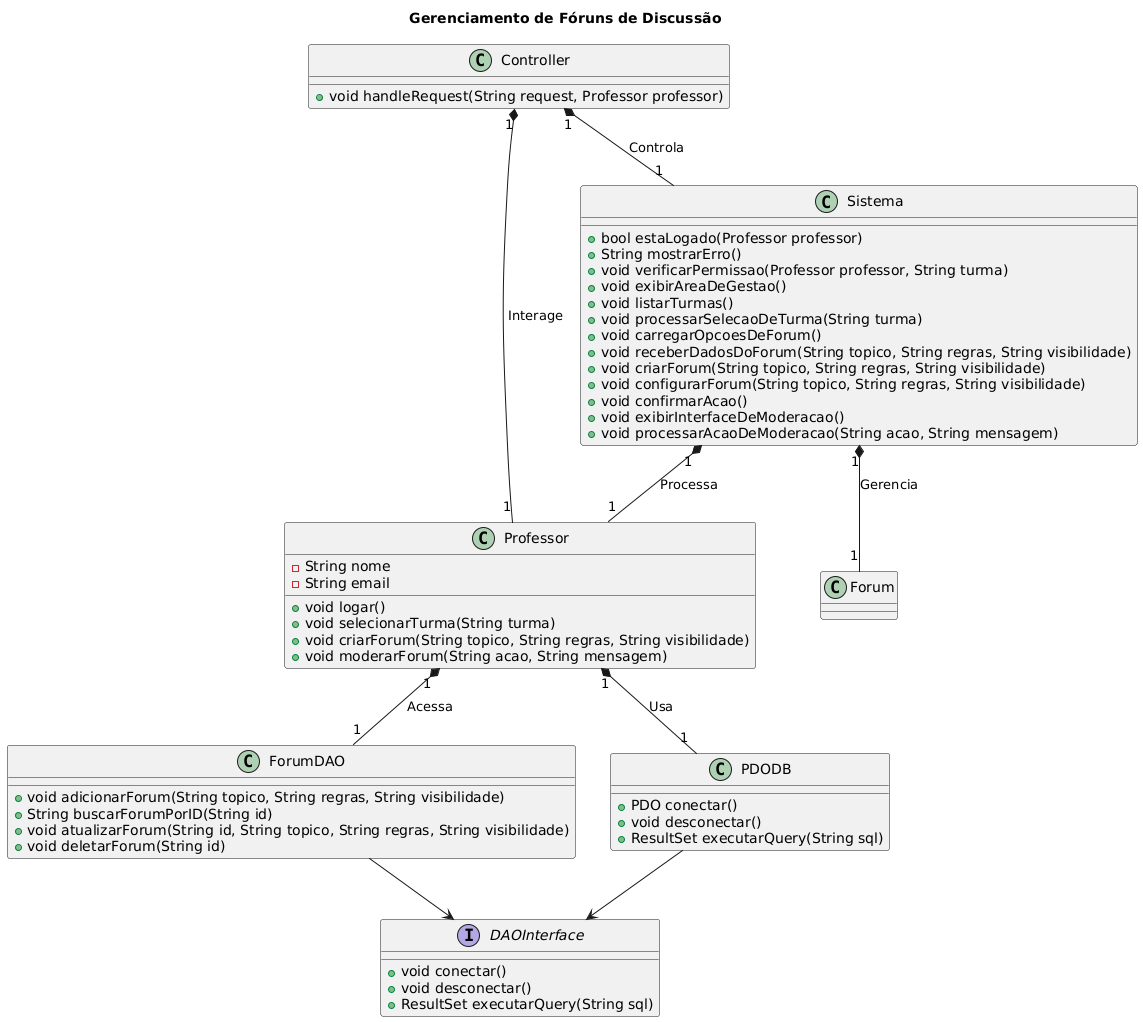

The diagram above was rendered by PlantUML. Its source (embedded in the PNG):
@startuml
title Gerenciamento de Fóruns de Discussão
class Professor {
  -String nome
  -String email
  +void logar()
  +void selecionarTurma(String turma)
  +void criarForum(String topico, String regras, String visibilidade)
  +void moderarForum(String acao, String mensagem)
}

class Sistema {
  +bool estaLogado(Professor professor)
  +String mostrarErro()
  +void verificarPermissao(Professor professor, String turma)
  +void exibirAreaDeGestao()
  +void listarTurmas()
  +void processarSelecaoDeTurma(String turma)
  +void carregarOpcoesDeForum()
  +void receberDadosDoForum(String topico, String regras, String visibilidade)
  +void criarForum(String topico, String regras, String visibilidade)
  +void configurarForum(String topico, String regras, String visibilidade)
  +void confirmarAcao()
  +void exibirInterfaceDeModeracao()
  +void processarAcaoDeModeracao(String acao, String mensagem)
}

interface DAOInterface {
  +void conectar()
  +void desconectar()
  +ResultSet executarQuery(String sql)
}

class ForumDAO {
  +void adicionarForum(String topico, String regras, String visibilidade)
  +String buscarForumPorID(String id)
  +void atualizarForum(String id, String topico, String regras, String visibilidade)
  +void deletarForum(String id)
}

class PDODB {
  +PDO conectar()
  +void desconectar()
  +ResultSet executarQuery(String sql)
}

class Controller {
  +void handleRequest(String request, Professor professor)
}

ForumDAO --> DAOInterface
PDODB --> DAOInterface

Professor "1" *-- "1" ForumDAO : "Acessa"
Professor "1" *-- "1" PDODB : "Usa"
Controller "1" *-- "1" Professor : "Interage"
Controller "1" *-- "1" Sistema : "Controla"
Sistema "1" *-- "1" Professor : "Processa"
Sistema "1" *-- "1" Forum : "Gerencia"
@enduml